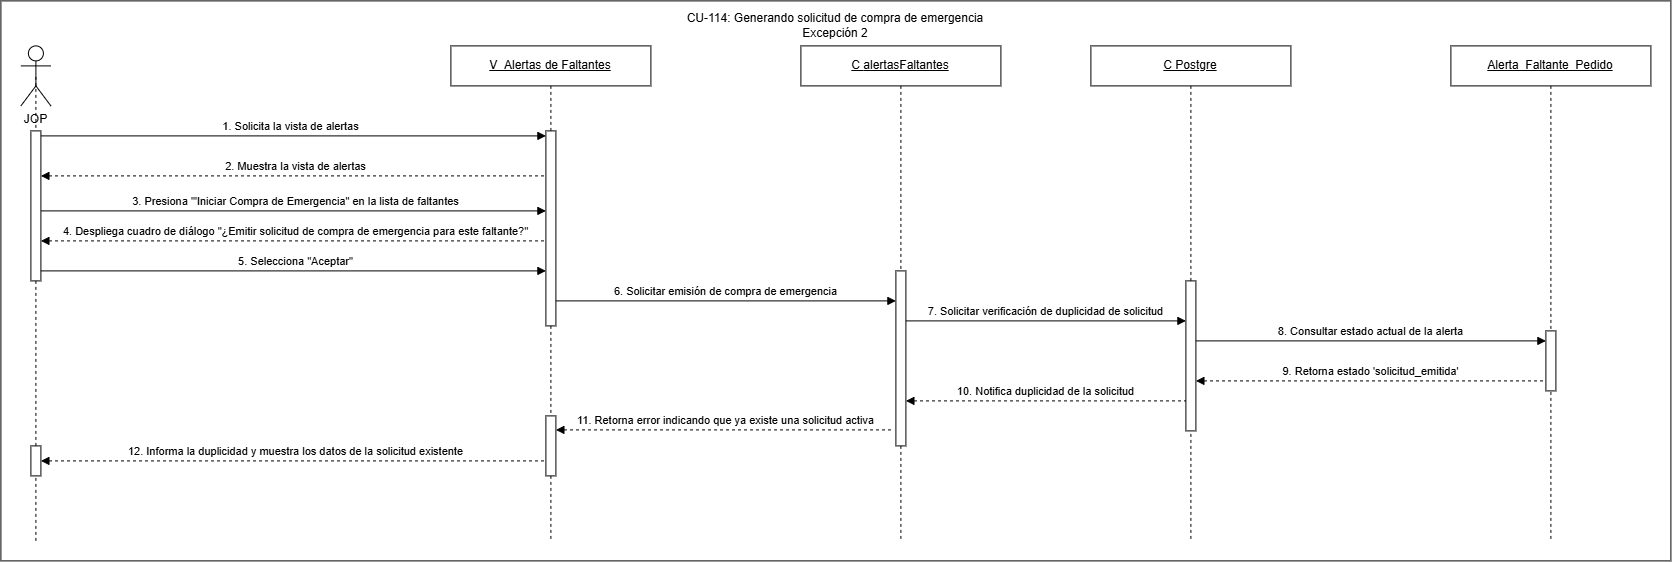

The diagram above was exported from draw.io. Its source (the exported page's mxGraphModel, read from the mxfile embedded in the PNG):
<mxGraphModel dx="3375" dy="2980" grid="1" gridSize="10" guides="1" tooltips="1" connect="1" arrows="1" fold="1" page="1" pageScale="1" pageWidth="827" pageHeight="1169" math="0" shadow="0">
  <root>
    <mxCell id="0" />
    <mxCell id="1" parent="0" />
    <mxCell id="DnOD4cuX96YuTO9BQur4-1" parent="1" style="rounded=0;whiteSpace=wrap;html=1;" value="" vertex="1">
      <mxGeometry height="560" width="1670" x="230" y="220" as="geometry" />
    </mxCell>
    <mxCell id="DnOD4cuX96YuTO9BQur4-2" edge="1" parent="1" source="DnOD4cuX96YuTO9BQur4-20" style="endArrow=none;dashed=1;html=1;rounded=0;entryX=0.5;entryY=0.5;entryDx=0;entryDy=0;entryPerimeter=0;" target="DnOD4cuX96YuTO9BQur4-7" value="">
      <mxGeometry height="50" relative="1" width="50" as="geometry">
        <mxPoint x="265" y="790" as="sourcePoint" />
        <mxPoint x="265" y="504.9999999999998" as="targetPoint" />
      </mxGeometry>
    </mxCell>
    <mxCell id="DnOD4cuX96YuTO9BQur4-3" edge="1" parent="1" style="endArrow=none;dashed=1;html=1;rounded=0;" target="DnOD4cuX96YuTO9BQur4-20" value="">
      <mxGeometry height="50" relative="1" width="50" as="geometry">
        <mxPoint x="265" y="760" as="sourcePoint" />
        <mxPoint x="265" y="325" as="targetPoint" />
      </mxGeometry>
    </mxCell>
    <mxCell id="DnOD4cuX96YuTO9BQur4-4" parent="1" style="shape=umlLifeline;perimeter=lifelinePerimeter;whiteSpace=wrap;html=1;container=1;dropTarget=0;collapsible=0;recursiveResize=0;outlineConnect=0;portConstraint=eastwest;" value="&lt;u&gt;V_&lt;/u&gt;&lt;span style=&quot;font-size: 12px;&quot;&gt;&lt;u&gt;Alertas de Faltantes&lt;/u&gt;&lt;/span&gt;" vertex="1">
      <mxGeometry height="495" width="200" x="680" y="265" as="geometry" />
    </mxCell>
    <mxCell id="DnOD4cuX96YuTO9BQur4-5" parent="DnOD4cuX96YuTO9BQur4-4" style="html=1;points=[[0,0,0,0,5],[0,1,0,0,-5],[1,0,0,0,5],[1,1,0,0,-5]];perimeter=orthogonalPerimeter;outlineConnect=0;targetShapes=umlLifeline;portConstraint=eastwest;" value="" vertex="1">
      <mxGeometry height="195" width="10" x="95" y="85" as="geometry" />
    </mxCell>
    <mxCell id="DnOD4cuX96YuTO9BQur4-6" parent="DnOD4cuX96YuTO9BQur4-4" style="html=1;points=[[0,0,0,0,5],[0,1,0,0,-5],[1,0,0,0,5],[1,1,0,0,-5]];perimeter=orthogonalPerimeter;outlineConnect=0;targetShapes=umlLifeline;portConstraint=eastwest;" value="" vertex="1">
      <mxGeometry height="60" width="10" x="95" y="370" as="geometry" />
    </mxCell>
    <mxCell id="DnOD4cuX96YuTO9BQur4-7" parent="1" style="shape=umlActor;verticalLabelPosition=bottom;verticalAlign=top;html=1;outlineConnect=0;" value="JOP" vertex="1">
      <mxGeometry height="60" width="30" x="250" y="265" as="geometry" />
    </mxCell>
    <mxCell id="DnOD4cuX96YuTO9BQur4-8" edge="1" parent="1" source="DnOD4cuX96YuTO9BQur4-21" style="html=1;verticalAlign=bottom;endArrow=block;curved=0;rounded=0;exitX=0;exitY=0;exitDx=0;exitDy=5;exitPerimeter=0;" value="1. Solicita la vista de alertas">
      <mxGeometry relative="1" as="geometry">
        <mxPoint x="420" y="355" as="sourcePoint" />
        <mxPoint x="775" y="355" as="targetPoint" />
      </mxGeometry>
    </mxCell>
    <mxCell id="DnOD4cuX96YuTO9BQur4-9" edge="1" parent="1" source="DnOD4cuX96YuTO9BQur4-21" style="html=1;verticalAlign=bottom;endArrow=none;curved=0;rounded=0;startArrow=block;startFill=1;endFill=0;dashed=1;entryX=0;entryY=1;entryDx=0;entryDy=-5;entryPerimeter=0;" value="2. Muestra la vista de alertas">
      <mxGeometry relative="1" as="geometry">
        <mxPoint x="420" y="385" as="sourcePoint" />
        <mxPoint x="775" y="395" as="targetPoint" />
      </mxGeometry>
    </mxCell>
    <mxCell id="DnOD4cuX96YuTO9BQur4-10" edge="1" parent="1" style="html=1;verticalAlign=bottom;endArrow=block;curved=0;rounded=0;exitX=1;exitY=0;exitDx=0;exitDy=5;exitPerimeter=0;" value="3. Presiona '&quot;Iniciar Compra de Emergencia&quot;&amp;nbsp;en la lista de faltantes">
      <mxGeometry relative="1" x="0.0028" as="geometry">
        <mxPoint as="offset" />
        <mxPoint x="270" y="430" as="sourcePoint" />
        <mxPoint x="775" y="430" as="targetPoint" />
      </mxGeometry>
    </mxCell>
    <mxCell id="DnOD4cuX96YuTO9BQur4-11" parent="1" style="shape=umlLifeline;perimeter=lifelinePerimeter;whiteSpace=wrap;html=1;container=1;dropTarget=0;collapsible=0;recursiveResize=0;outlineConnect=0;portConstraint=eastwest;" value="&lt;u&gt;C Postgre&lt;/u&gt;" vertex="1">
      <mxGeometry height="495" width="200" x="1320" y="265" as="geometry" />
    </mxCell>
    <mxCell id="DnOD4cuX96YuTO9BQur4-12" parent="DnOD4cuX96YuTO9BQur4-11" style="html=1;points=[[0,0,0,0,5],[0,1,0,0,-5],[1,0,0,0,5],[1,1,0,0,-5]];perimeter=orthogonalPerimeter;outlineConnect=0;targetShapes=umlLifeline;portConstraint=eastwest;" value="" vertex="1">
      <mxGeometry height="150" width="10" x="95" y="235" as="geometry" />
    </mxCell>
    <mxCell id="DnOD4cuX96YuTO9BQur4-13" parent="1" style="shape=umlLifeline;perimeter=lifelinePerimeter;whiteSpace=wrap;html=1;container=1;dropTarget=0;collapsible=0;recursiveResize=0;outlineConnect=0;portConstraint=eastwest;" value="&lt;u&gt;C&amp;nbsp;&lt;/u&gt;&lt;span style=&quot;font-size: 12px;&quot;&gt;&lt;u&gt;alertasFaltantes&lt;/u&gt;&lt;/span&gt;" vertex="1">
      <mxGeometry height="495" width="200" x="1030" y="265" as="geometry" />
    </mxCell>
    <mxCell id="DnOD4cuX96YuTO9BQur4-14" parent="DnOD4cuX96YuTO9BQur4-13" style="html=1;points=[[0,0,0,0,5],[0,1,0,0,-5],[1,0,0,0,5],[1,1,0,0,-5]];perimeter=orthogonalPerimeter;outlineConnect=0;targetShapes=umlLifeline;portConstraint=eastwest;" value="" vertex="1">
      <mxGeometry height="175" width="10" x="95" y="225" as="geometry" />
    </mxCell>
    <mxCell id="DnOD4cuX96YuTO9BQur4-16" edge="1" parent="1" style="html=1;verticalAlign=bottom;endArrow=block;curved=0;rounded=0;" target="DnOD4cuX96YuTO9BQur4-14" value="6. Solicitar emisión de compra de emergencia">
      <mxGeometry relative="1" x="0.0005" as="geometry">
        <mxPoint as="offset" />
        <mxPoint x="785" y="520" as="sourcePoint" />
        <mxPoint x="1284.75" y="520" as="targetPoint" />
      </mxGeometry>
    </mxCell>
    <mxCell id="DnOD4cuX96YuTO9BQur4-17" edge="1" parent="1" style="html=1;verticalAlign=bottom;endArrow=block;curved=0;rounded=0;" value="7. Solicitar verificación de duplicidad de solicitud">
      <mxGeometry relative="1" as="geometry">
        <mxPoint as="offset" />
        <mxPoint x="1135" y="540" as="sourcePoint" />
        <mxPoint x="1415" y="540" as="targetPoint" />
      </mxGeometry>
    </mxCell>
    <mxCell id="DnOD4cuX96YuTO9BQur4-19" edge="1" parent="1" style="html=1;verticalAlign=bottom;endArrow=none;curved=0;rounded=0;startArrow=block;startFill=1;endFill=0;dashed=1;entryX=0;entryY=1;entryDx=0;entryDy=-5;entryPerimeter=0;" value="12. Informa la duplicidad y muestra los datos de la solicitud existente">
      <mxGeometry relative="1" as="geometry">
        <mxPoint x="270" y="680" as="sourcePoint" />
        <mxPoint x="775" y="680" as="targetPoint" />
      </mxGeometry>
    </mxCell>
    <mxCell id="DnOD4cuX96YuTO9BQur4-20" parent="1" style="html=1;points=[[0,0,0,0,5],[0,1,0,0,-5],[1,0,0,0,5],[1,1,0,0,-5]];perimeter=orthogonalPerimeter;outlineConnect=0;targetShapes=umlLifeline;portConstraint=eastwest;" value="" vertex="1">
      <mxGeometry height="30" width="10" x="260" y="665" as="geometry" />
    </mxCell>
    <mxCell id="DnOD4cuX96YuTO9BQur4-21" parent="1" style="html=1;points=[[0,0,0,0,5],[0,1,0,0,-5],[1,0,0,0,5],[1,1,0,0,-5]];perimeter=orthogonalPerimeter;outlineConnect=0;targetShapes=umlLifeline;portConstraint=eastwest;" value="" vertex="1">
      <mxGeometry height="150" width="10" x="260" y="350" as="geometry" />
    </mxCell>
    <mxCell id="DnOD4cuX96YuTO9BQur4-23" edge="1" parent="1" style="html=1;verticalAlign=bottom;endArrow=none;curved=0;rounded=0;dashed=1;startArrow=block;startFill=1;endFill=0;" value="4.&amp;nbsp;Despliega cuadro de diálogo &quot;¿Emitir solicitud de compra de emergencia para este faltante?&quot;">
      <mxGeometry relative="1" as="geometry">
        <mxPoint x="270" y="460" as="sourcePoint" />
        <mxPoint x="775" y="460" as="targetPoint" />
      </mxGeometry>
    </mxCell>
    <mxCell id="DnOD4cuX96YuTO9BQur4-24" edge="1" parent="1" style="html=1;verticalAlign=bottom;endArrow=block;curved=0;rounded=0;startArrow=none;startFill=0;endFill=1;" value="5. Selecciona &quot;Aceptar&quot;">
      <mxGeometry relative="1" as="geometry">
        <mxPoint x="270" y="490" as="sourcePoint" />
        <mxPoint x="775" y="490" as="targetPoint" />
      </mxGeometry>
    </mxCell>
    <mxCell id="DnOD4cuX96YuTO9BQur4-25" parent="1" style="shape=umlLifeline;perimeter=lifelinePerimeter;whiteSpace=wrap;html=1;container=1;dropTarget=0;collapsible=0;recursiveResize=0;outlineConnect=0;portConstraint=eastwest;" value="&lt;span style=&quot;font-size: 12px;&quot;&gt;&lt;u&gt;Alerta_Faltante_Pedido&lt;/u&gt;&lt;/span&gt;" vertex="1">
      <mxGeometry height="495" width="200" x="1680" y="265" as="geometry" />
    </mxCell>
    <mxCell id="DnOD4cuX96YuTO9BQur4-26" parent="DnOD4cuX96YuTO9BQur4-25" style="html=1;points=[[0,0,0,0,5],[0,1,0,0,-5],[1,0,0,0,5],[1,1,0,0,-5]];perimeter=orthogonalPerimeter;outlineConnect=0;targetShapes=umlLifeline;portConstraint=eastwest;" value="" vertex="1">
      <mxGeometry height="60" width="10" x="95" y="285" as="geometry" />
    </mxCell>
    <mxCell id="DnOD4cuX96YuTO9BQur4-28" edge="1" parent="1" style="html=1;verticalAlign=bottom;endArrow=block;curved=0;rounded=0;" value="8. Consultar estado actual de la alerta">
      <mxGeometry relative="1" as="geometry">
        <mxPoint as="offset" />
        <mxPoint x="1425" y="560.0000000000002" as="sourcePoint" />
        <mxPoint x="1775" y="560.0000000000002" as="targetPoint" />
      </mxGeometry>
    </mxCell>
    <mxCell id="DnOD4cuX96YuTO9BQur4-29" edge="1" parent="1" style="html=1;verticalAlign=bottom;endArrow=none;curved=0;rounded=0;dashed=1;startArrow=block;startFill=1;endFill=0;" value="9. Retorna estado 'solicitud_emitida'">
      <mxGeometry relative="1" x="0.0017" as="geometry">
        <mxPoint as="offset" />
        <mxPoint x="1425" y="600.0000000000002" as="sourcePoint" />
        <mxPoint x="1775" y="600.0000000000002" as="targetPoint" />
      </mxGeometry>
    </mxCell>
    <mxCell id="DnOD4cuX96YuTO9BQur4-30" edge="1" parent="1" style="html=1;verticalAlign=bottom;endArrow=none;curved=0;rounded=0;dashed=1;startArrow=block;startFill=1;endFill=0;" value="10. Notifica duplicidad de la solicitud">
      <mxGeometry relative="1" as="geometry">
        <mxPoint as="offset" />
        <mxPoint x="1135" y="620.0000000000002" as="sourcePoint" />
        <mxPoint x="1415" y="620.0000000000002" as="targetPoint" />
      </mxGeometry>
    </mxCell>
    <mxCell id="DnOD4cuX96YuTO9BQur4-35" edge="1" parent="1" source="DnOD4cuX96YuTO9BQur4-6" style="html=1;verticalAlign=bottom;endArrow=none;curved=0;rounded=0;dashed=1;startArrow=block;startFill=1;endFill=0;" value="11. Retorna error indicando que ya existe una solicitud activa">
      <mxGeometry relative="1" x="0.0005" as="geometry">
        <mxPoint as="offset" />
        <mxPoint x="800" y="650" as="sourcePoint" />
        <mxPoint x="1120" y="649" as="targetPoint" />
      </mxGeometry>
    </mxCell>
    <mxCell id="kF72tLNwBLYBag7sFf14-1" parent="1" style="text;html=1;whiteSpace=wrap;strokeColor=none;fillColor=none;align=center;verticalAlign=middle;rounded=0;" value="&lt;div style=&quot;text-align: left;&quot;&gt;CU-114: Generando solicitud de compra de emergencia&lt;/div&gt;Excepción 2" vertex="1">
      <mxGeometry height="30" width="340" x="895" y="230" as="geometry" />
    </mxCell>
  </root>
</mxGraphModel>